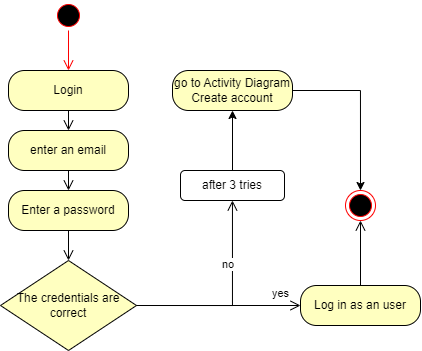

The diagram above was exported from draw.io. Its source (the exported page's mxGraphModel, read from the mxfile embedded in the PNG):
<mxGraphModel dx="751" dy="442" grid="1" gridSize="10" guides="1" tooltips="1" connect="1" arrows="1" fold="1" page="1" pageScale="1" pageWidth="827" pageHeight="1169" math="0" shadow="0">
  <root>
    <mxCell id="0" />
    <mxCell id="1" parent="0" />
    <mxCell id="3fwqzPt6mFN9tr5PB0-N-20" value="" style="ellipse;html=1;shape=endState;fillColor=#000000;strokeColor=#ff0000;" parent="1" vertex="1">
      <mxGeometry x="595" y="240" width="30" height="30" as="geometry" />
    </mxCell>
    <mxCell id="3fwqzPt6mFN9tr5PB0-N-21" value="" style="ellipse;html=1;shape=startState;fillColor=#000000;strokeColor=#ff0000;" parent="1" vertex="1">
      <mxGeometry x="303" y="50" width="30" height="30" as="geometry" />
    </mxCell>
    <mxCell id="3fwqzPt6mFN9tr5PB0-N-22" value="" style="edgeStyle=orthogonalEdgeStyle;html=1;verticalAlign=bottom;endArrow=open;endSize=8;strokeColor=#ff0000;rounded=0;" parent="1" source="3fwqzPt6mFN9tr5PB0-N-21" target="3fwqzPt6mFN9tr5PB0-N-23" edge="1">
      <mxGeometry relative="1" as="geometry">
        <mxPoint x="298" y="130" as="targetPoint" />
      </mxGeometry>
    </mxCell>
    <mxCell id="3fwqzPt6mFN9tr5PB0-N-23" value="Login" style="rounded=1;whiteSpace=wrap;html=1;arcSize=40;fontColor=#000000;fillColor=#ffffc0;strokeColor=#000000;" parent="1" vertex="1">
      <mxGeometry x="258" y="120" width="120" height="40" as="geometry" />
    </mxCell>
    <mxCell id="3fwqzPt6mFN9tr5PB0-N-24" value="" style="edgeStyle=orthogonalEdgeStyle;html=1;verticalAlign=bottom;endArrow=open;endSize=8;strokeColor=#000000;rounded=0;" parent="1" source="3fwqzPt6mFN9tr5PB0-N-23" target="3fwqzPt6mFN9tr5PB0-N-25" edge="1">
      <mxGeometry relative="1" as="geometry">
        <mxPoint x="648" y="230" as="targetPoint" />
      </mxGeometry>
    </mxCell>
    <mxCell id="3fwqzPt6mFN9tr5PB0-N-25" value="enter an email" style="rounded=1;whiteSpace=wrap;html=1;arcSize=40;fontColor=#000000;fillColor=#ffffc0;strokeColor=#000000;" parent="1" vertex="1">
      <mxGeometry x="258" y="180" width="120" height="40" as="geometry" />
    </mxCell>
    <mxCell id="3fwqzPt6mFN9tr5PB0-N-26" value="" style="edgeStyle=orthogonalEdgeStyle;html=1;verticalAlign=bottom;endArrow=open;endSize=8;strokeColor=#000000;rounded=0;entryX=0.5;entryY=0;entryDx=0;entryDy=0;" parent="1" source="3fwqzPt6mFN9tr5PB0-N-25" target="3fwqzPt6mFN9tr5PB0-N-32" edge="1">
      <mxGeometry relative="1" as="geometry">
        <mxPoint x="318" y="270" as="targetPoint" />
      </mxGeometry>
    </mxCell>
    <mxCell id="hqZpoG17a2X3L-Hpm_Cv-1" style="edgeStyle=orthogonalEdgeStyle;rounded=0;orthogonalLoop=1;jettySize=auto;html=1;" edge="1" parent="1" source="3fwqzPt6mFN9tr5PB0-N-30" target="3fwqzPt6mFN9tr5PB0-N-20">
      <mxGeometry relative="1" as="geometry" />
    </mxCell>
    <mxCell id="3fwqzPt6mFN9tr5PB0-N-30" value="go to Activity Diagram Create account" style="rounded=1;whiteSpace=wrap;html=1;arcSize=40;fontColor=#000000;fillColor=#ffffc0;strokeColor=#000000;" parent="1" vertex="1">
      <mxGeometry x="422" y="120" width="120" height="40" as="geometry" />
    </mxCell>
    <mxCell id="3fwqzPt6mFN9tr5PB0-N-32" value="Enter a password" style="rounded=1;whiteSpace=wrap;html=1;arcSize=40;fontColor=#000000;fillColor=#ffffc0;strokeColor=#000000;" parent="1" vertex="1">
      <mxGeometry x="258" y="240" width="120" height="40" as="geometry" />
    </mxCell>
    <mxCell id="3fwqzPt6mFN9tr5PB0-N-33" value="" style="edgeStyle=orthogonalEdgeStyle;html=1;verticalAlign=bottom;endArrow=open;endSize=8;strokeColor=#000000;rounded=0;" parent="1" source="3fwqzPt6mFN9tr5PB0-N-32" target="3fwqzPt6mFN9tr5PB0-N-34" edge="1">
      <mxGeometry relative="1" as="geometry">
        <mxPoint x="318" y="430" as="targetPoint" />
      </mxGeometry>
    </mxCell>
    <mxCell id="3fwqzPt6mFN9tr5PB0-N-34" value="The credentials are correct" style="rhombus;whiteSpace=wrap;html=1;fontColor=#000000;fillColor=#ffffc0;strokeColor=#000000;" parent="1" vertex="1">
      <mxGeometry x="250" y="310" width="136" height="90" as="geometry" />
    </mxCell>
    <mxCell id="3fwqzPt6mFN9tr5PB0-N-35" value="&lt;font color=&quot;#000000&quot;&gt;no&lt;/font&gt;" style="edgeStyle=orthogonalEdgeStyle;html=1;align=left;verticalAlign=bottom;endArrow=open;endSize=8;strokeColor=#000000;rounded=0;exitX=1;exitY=0.5;exitDx=0;exitDy=0;" parent="1" source="3fwqzPt6mFN9tr5PB0-N-34" target="twBWYtPwDG7o2j-kddUp-1" edge="1">
      <mxGeometry x="0.276" y="12" relative="1" as="geometry">
        <mxPoint x="462" y="470" as="targetPoint" />
        <mxPoint as="offset" />
      </mxGeometry>
    </mxCell>
    <mxCell id="3fwqzPt6mFN9tr5PB0-N-36" value="yes" style="edgeStyle=orthogonalEdgeStyle;html=1;align=left;verticalAlign=top;endArrow=open;endSize=8;strokeColor=#000000;rounded=0;" parent="1" source="3fwqzPt6mFN9tr5PB0-N-34" target="3fwqzPt6mFN9tr5PB0-N-37" edge="1">
      <mxGeometry x="0.6341" y="25" relative="1" as="geometry">
        <mxPoint x="322" y="550" as="targetPoint" />
        <mxPoint as="offset" />
      </mxGeometry>
    </mxCell>
    <mxCell id="3fwqzPt6mFN9tr5PB0-N-37" value="Log in as an user" style="rounded=1;whiteSpace=wrap;html=1;arcSize=40;fontColor=#000000;fillColor=#ffffc0;strokeColor=#000000;" parent="1" vertex="1">
      <mxGeometry x="550" y="335" width="120" height="40" as="geometry" />
    </mxCell>
    <mxCell id="3fwqzPt6mFN9tr5PB0-N-38" value="" style="edgeStyle=orthogonalEdgeStyle;html=1;verticalAlign=bottom;endArrow=open;endSize=8;strokeColor=#000000;rounded=0;" parent="1" source="3fwqzPt6mFN9tr5PB0-N-37" target="3fwqzPt6mFN9tr5PB0-N-20" edge="1">
      <mxGeometry relative="1" as="geometry">
        <mxPoint x="326" y="680" as="targetPoint" />
      </mxGeometry>
    </mxCell>
    <mxCell id="hqZpoG17a2X3L-Hpm_Cv-2" style="edgeStyle=orthogonalEdgeStyle;rounded=0;orthogonalLoop=1;jettySize=auto;html=1;" edge="1" parent="1" source="twBWYtPwDG7o2j-kddUp-1" target="3fwqzPt6mFN9tr5PB0-N-30">
      <mxGeometry relative="1" as="geometry" />
    </mxCell>
    <mxCell id="twBWYtPwDG7o2j-kddUp-1" value="&lt;font color=&quot;#000000&quot;&gt;after 3 tries&lt;/font&gt;" style="rounded=1;whiteSpace=wrap;html=1;fillColor=none;strokeColor=#000000;" parent="1" vertex="1">
      <mxGeometry x="430" y="220" width="104" height="30" as="geometry" />
    </mxCell>
  </root>
</mxGraphModel>